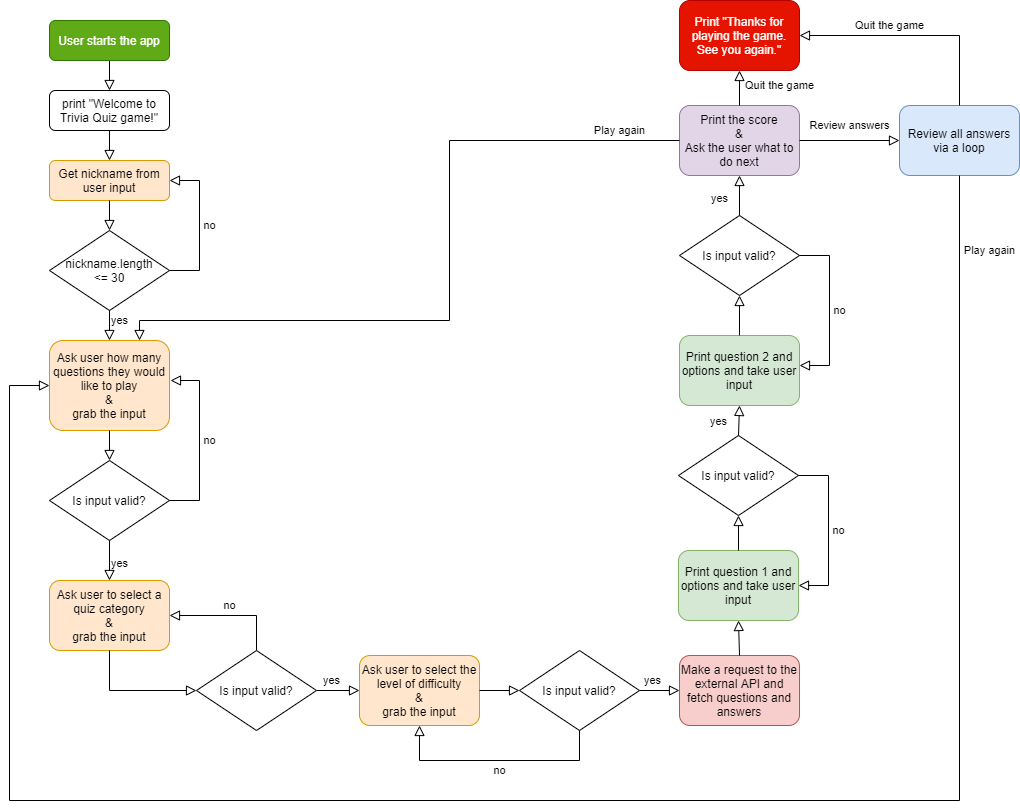

The diagram above was exported from draw.io. Its source (the exported page's mxGraphModel, read from the mxfile embedded in the PNG):
<mxGraphModel dx="1730" dy="965" grid="1" gridSize="10" guides="1" tooltips="1" connect="1" arrows="1" fold="1" page="1" pageScale="1" pageWidth="827" pageHeight="1169" math="0" shadow="0">
  <root>
    <mxCell id="WIyWlLk6GJQsqaUBKTNV-0" />
    <mxCell id="WIyWlLk6GJQsqaUBKTNV-1" parent="WIyWlLk6GJQsqaUBKTNV-0" />
    <mxCell id="chwuAdyM_KLsY3nG-N_c-43" value="" style="rounded=0;html=1;jettySize=auto;orthogonalLoop=1;fontSize=11;endArrow=block;endFill=0;endSize=8;strokeWidth=1;shadow=0;labelBackgroundColor=none;edgeStyle=orthogonalEdgeStyle;" parent="WIyWlLk6GJQsqaUBKTNV-1" source="chwuAdyM_KLsY3nG-N_c-44" target="chwuAdyM_KLsY3nG-N_c-45" edge="1">
      <mxGeometry relative="1" as="geometry">
        <mxPoint x="90" y="140" as="targetPoint" />
      </mxGeometry>
    </mxCell>
    <mxCell id="chwuAdyM_KLsY3nG-N_c-44" value="User starts the app" style="rounded=1;whiteSpace=wrap;html=1;fontSize=12;glass=0;strokeWidth=1;shadow=0;fillColor=#60a917;strokeColor=#2D7600;fontColor=#ffffff;" parent="WIyWlLk6GJQsqaUBKTNV-1" vertex="1">
      <mxGeometry x="80" y="60" width="120" height="40" as="geometry" />
    </mxCell>
    <mxCell id="chwuAdyM_KLsY3nG-N_c-45" value="print &quot;Welcome to Trivia Quiz game!&quot;" style="rounded=1;whiteSpace=wrap;html=1;fontSize=12;glass=0;strokeWidth=1;shadow=0;" parent="WIyWlLk6GJQsqaUBKTNV-1" vertex="1">
      <mxGeometry x="80" y="130" width="120" height="40" as="geometry" />
    </mxCell>
    <mxCell id="chwuAdyM_KLsY3nG-N_c-46" value="Get nickname from user input" style="rounded=1;whiteSpace=wrap;html=1;fontSize=12;glass=0;strokeWidth=1;shadow=0;fillColor=#ffe6cc;strokeColor=#d79b00;" parent="WIyWlLk6GJQsqaUBKTNV-1" vertex="1">
      <mxGeometry x="80" y="200" width="120" height="40" as="geometry" />
    </mxCell>
    <mxCell id="chwuAdyM_KLsY3nG-N_c-47" value="" style="rounded=0;html=1;jettySize=auto;orthogonalLoop=1;fontSize=11;endArrow=block;endFill=0;endSize=8;strokeWidth=1;shadow=0;labelBackgroundColor=none;edgeStyle=orthogonalEdgeStyle;exitX=0.5;exitY=1;exitDx=0;exitDy=0;entryX=0.5;entryY=0;entryDx=0;entryDy=0;" parent="WIyWlLk6GJQsqaUBKTNV-1" source="chwuAdyM_KLsY3nG-N_c-45" target="chwuAdyM_KLsY3nG-N_c-46" edge="1">
      <mxGeometry relative="1" as="geometry">
        <mxPoint x="150" y="180" as="sourcePoint" />
        <mxPoint x="140" y="210" as="targetPoint" />
      </mxGeometry>
    </mxCell>
    <mxCell id="chwuAdyM_KLsY3nG-N_c-48" value="nickname.length&lt;br&gt;&amp;lt;= 30" style="rhombus;whiteSpace=wrap;html=1;hachureGap=4;pointerEvents=0;" parent="WIyWlLk6GJQsqaUBKTNV-1" vertex="1">
      <mxGeometry x="80" y="270" width="120" height="80" as="geometry" />
    </mxCell>
    <mxCell id="chwuAdyM_KLsY3nG-N_c-49" value="" style="rounded=0;html=1;jettySize=auto;orthogonalLoop=1;fontSize=11;endArrow=block;endFill=0;endSize=8;strokeWidth=1;shadow=0;labelBackgroundColor=none;edgeStyle=orthogonalEdgeStyle;entryX=0.5;entryY=0;entryDx=0;entryDy=0;exitX=0.5;exitY=1;exitDx=0;exitDy=0;" parent="WIyWlLk6GJQsqaUBKTNV-1" source="chwuAdyM_KLsY3nG-N_c-46" target="chwuAdyM_KLsY3nG-N_c-48" edge="1">
      <mxGeometry relative="1" as="geometry">
        <mxPoint x="140" y="300" as="sourcePoint" />
        <mxPoint x="150" y="210" as="targetPoint" />
      </mxGeometry>
    </mxCell>
    <mxCell id="chwuAdyM_KLsY3nG-N_c-50" value="Ask user how many questions they would like to play&lt;br&gt;&amp;amp;&lt;br&gt;grab the input" style="rounded=1;whiteSpace=wrap;html=1;fontSize=12;glass=0;strokeWidth=1;shadow=0;fillColor=#ffe6cc;strokeColor=#d79b00;" parent="WIyWlLk6GJQsqaUBKTNV-1" vertex="1">
      <mxGeometry x="80" y="380" width="120" height="90" as="geometry" />
    </mxCell>
    <mxCell id="chwuAdyM_KLsY3nG-N_c-51" value="yes" style="rounded=0;html=1;jettySize=auto;orthogonalLoop=1;fontSize=11;endArrow=block;endFill=0;endSize=8;strokeWidth=1;shadow=0;labelBackgroundColor=none;edgeStyle=orthogonalEdgeStyle;exitX=0.5;exitY=1;exitDx=0;exitDy=0;" parent="WIyWlLk6GJQsqaUBKTNV-1" source="chwuAdyM_KLsY3nG-N_c-48" target="chwuAdyM_KLsY3nG-N_c-50" edge="1">
      <mxGeometry x="0.2014" y="10" relative="1" as="geometry">
        <mxPoint x="150" y="310" as="sourcePoint" />
        <mxPoint x="150" y="340" as="targetPoint" />
        <mxPoint as="offset" />
      </mxGeometry>
    </mxCell>
    <mxCell id="chwuAdyM_KLsY3nG-N_c-52" value="no" style="rounded=0;html=1;jettySize=auto;orthogonalLoop=1;fontSize=11;endArrow=block;endFill=0;endSize=8;strokeWidth=1;shadow=0;labelBackgroundColor=none;edgeStyle=orthogonalEdgeStyle;entryX=1;entryY=0.5;entryDx=0;entryDy=0;exitX=1;exitY=0.5;exitDx=0;exitDy=0;" parent="WIyWlLk6GJQsqaUBKTNV-1" source="chwuAdyM_KLsY3nG-N_c-48" target="chwuAdyM_KLsY3nG-N_c-46" edge="1">
      <mxGeometry x="0.0004" y="-10" relative="1" as="geometry">
        <mxPoint x="160" y="320" as="sourcePoint" />
        <mxPoint x="160" y="350" as="targetPoint" />
        <Array as="points">
          <mxPoint x="230" y="310" />
          <mxPoint x="230" y="220" />
        </Array>
        <mxPoint as="offset" />
      </mxGeometry>
    </mxCell>
    <mxCell id="chwuAdyM_KLsY3nG-N_c-53" value="Is input valid?" style="rhombus;whiteSpace=wrap;html=1;hachureGap=4;pointerEvents=0;" parent="WIyWlLk6GJQsqaUBKTNV-1" vertex="1">
      <mxGeometry x="80" y="500" width="120" height="80" as="geometry" />
    </mxCell>
    <mxCell id="chwuAdyM_KLsY3nG-N_c-54" value="" style="rounded=0;html=1;jettySize=auto;orthogonalLoop=1;fontSize=11;endArrow=block;endFill=0;endSize=8;strokeWidth=1;shadow=0;labelBackgroundColor=none;edgeStyle=orthogonalEdgeStyle;exitX=0.5;exitY=1;exitDx=0;exitDy=0;entryX=0.5;entryY=0;entryDx=0;entryDy=0;" parent="WIyWlLk6GJQsqaUBKTNV-1" source="chwuAdyM_KLsY3nG-N_c-50" target="chwuAdyM_KLsY3nG-N_c-53" edge="1">
      <mxGeometry relative="1" as="geometry">
        <mxPoint x="150" y="250" as="sourcePoint" />
        <mxPoint x="140" y="510" as="targetPoint" />
      </mxGeometry>
    </mxCell>
    <mxCell id="chwuAdyM_KLsY3nG-N_c-55" value="yes" style="rounded=0;html=1;jettySize=auto;orthogonalLoop=1;fontSize=11;endArrow=block;endFill=0;endSize=8;strokeWidth=1;shadow=0;labelBackgroundColor=none;edgeStyle=orthogonalEdgeStyle;entryX=0.5;entryY=0;entryDx=0;entryDy=0;" parent="WIyWlLk6GJQsqaUBKTNV-1" source="chwuAdyM_KLsY3nG-N_c-53" target="chwuAdyM_KLsY3nG-N_c-57" edge="1">
      <mxGeometry x="0.2014" y="10" relative="1" as="geometry">
        <mxPoint x="370" y="370" as="sourcePoint" />
        <mxPoint x="360" y="620" as="targetPoint" />
        <mxPoint as="offset" />
      </mxGeometry>
    </mxCell>
    <mxCell id="chwuAdyM_KLsY3nG-N_c-56" value="no" style="rounded=0;html=1;jettySize=auto;orthogonalLoop=1;fontSize=11;endArrow=block;endFill=0;endSize=8;strokeWidth=1;shadow=0;labelBackgroundColor=none;edgeStyle=orthogonalEdgeStyle;exitX=1;exitY=0.5;exitDx=0;exitDy=0;" parent="WIyWlLk6GJQsqaUBKTNV-1" source="chwuAdyM_KLsY3nG-N_c-53" edge="1">
      <mxGeometry x="0.0004" y="-10" relative="1" as="geometry">
        <mxPoint x="201" y="540" as="sourcePoint" />
        <mxPoint x="201" y="420" as="targetPoint" />
        <Array as="points">
          <mxPoint x="230" y="540" />
          <mxPoint x="230" y="420" />
        </Array>
        <mxPoint as="offset" />
      </mxGeometry>
    </mxCell>
    <mxCell id="chwuAdyM_KLsY3nG-N_c-57" value="Ask user to select a quiz category&lt;br&gt;&amp;amp;&lt;br&gt;grab the input" style="rounded=1;whiteSpace=wrap;html=1;fontSize=12;glass=0;strokeWidth=1;shadow=0;fillColor=#ffe6cc;strokeColor=#d79b00;" parent="WIyWlLk6GJQsqaUBKTNV-1" vertex="1">
      <mxGeometry x="80" y="620" width="120" height="70" as="geometry" />
    </mxCell>
    <mxCell id="chwuAdyM_KLsY3nG-N_c-58" value="Is input valid?" style="rhombus;whiteSpace=wrap;html=1;hachureGap=4;pointerEvents=0;" parent="WIyWlLk6GJQsqaUBKTNV-1" vertex="1">
      <mxGeometry x="227" y="690" width="120" height="80" as="geometry" />
    </mxCell>
    <mxCell id="chwuAdyM_KLsY3nG-N_c-59" value="" style="rounded=0;html=1;jettySize=auto;orthogonalLoop=1;fontSize=11;endArrow=block;endFill=0;endSize=8;strokeWidth=1;shadow=0;labelBackgroundColor=none;edgeStyle=orthogonalEdgeStyle;exitX=0.5;exitY=1;exitDx=0;exitDy=0;" parent="WIyWlLk6GJQsqaUBKTNV-1" source="chwuAdyM_KLsY3nG-N_c-57" target="chwuAdyM_KLsY3nG-N_c-58" edge="1">
      <mxGeometry relative="1" as="geometry">
        <mxPoint x="370" y="490" as="sourcePoint" />
        <mxPoint x="370" y="520" as="targetPoint" />
      </mxGeometry>
    </mxCell>
    <mxCell id="chwuAdyM_KLsY3nG-N_c-60" value="no" style="rounded=0;html=1;jettySize=auto;orthogonalLoop=1;fontSize=11;endArrow=block;endFill=0;endSize=8;strokeWidth=1;shadow=0;labelBackgroundColor=none;edgeStyle=orthogonalEdgeStyle;entryX=1;entryY=0.5;entryDx=0;entryDy=0;exitX=0.5;exitY=0;exitDx=0;exitDy=0;" parent="WIyWlLk6GJQsqaUBKTNV-1" source="chwuAdyM_KLsY3nG-N_c-58" target="chwuAdyM_KLsY3nG-N_c-57" edge="1">
      <mxGeometry x="0.0004" y="-10" relative="1" as="geometry">
        <mxPoint x="370" y="670" as="sourcePoint" />
        <mxPoint x="421" y="650" as="targetPoint" />
        <Array as="points">
          <mxPoint x="287" y="655" />
        </Array>
        <mxPoint as="offset" />
      </mxGeometry>
    </mxCell>
    <mxCell id="chwuAdyM_KLsY3nG-N_c-61" value="Ask user to select the level of difficulty&lt;br&gt;&amp;amp;&lt;br&gt;grab the input" style="rounded=1;whiteSpace=wrap;html=1;fontSize=12;glass=0;strokeWidth=1;shadow=0;fillColor=#ffe6cc;strokeColor=#d79b00;" parent="WIyWlLk6GJQsqaUBKTNV-1" vertex="1">
      <mxGeometry x="390" y="695" width="120" height="70" as="geometry" />
    </mxCell>
    <mxCell id="chwuAdyM_KLsY3nG-N_c-62" value="yes" style="rounded=0;html=1;jettySize=auto;orthogonalLoop=1;fontSize=11;endArrow=block;endFill=0;endSize=8;strokeWidth=1;shadow=0;labelBackgroundColor=none;edgeStyle=orthogonalEdgeStyle;exitX=1;exitY=0.5;exitDx=0;exitDy=0;entryX=0;entryY=0.5;entryDx=0;entryDy=0;" parent="WIyWlLk6GJQsqaUBKTNV-1" source="chwuAdyM_KLsY3nG-N_c-58" target="chwuAdyM_KLsY3nG-N_c-61" edge="1">
      <mxGeometry x="-0.3333" y="10" relative="1" as="geometry">
        <mxPoint x="370" y="700" as="sourcePoint" />
        <mxPoint x="360" y="820" as="targetPoint" />
        <mxPoint as="offset" />
      </mxGeometry>
    </mxCell>
    <mxCell id="chwuAdyM_KLsY3nG-N_c-63" value="Is input valid?" style="rhombus;whiteSpace=wrap;html=1;hachureGap=4;pointerEvents=0;" parent="WIyWlLk6GJQsqaUBKTNV-1" vertex="1">
      <mxGeometry x="550" y="690" width="120" height="80" as="geometry" />
    </mxCell>
    <mxCell id="chwuAdyM_KLsY3nG-N_c-65" value="Make a request to the external API and fetch questions and answers" style="rounded=1;whiteSpace=wrap;html=1;fontSize=12;glass=0;strokeWidth=1;shadow=0;fillColor=#f8cecc;strokeColor=#b85450;" parent="WIyWlLk6GJQsqaUBKTNV-1" vertex="1">
      <mxGeometry x="710" y="695" width="120" height="70" as="geometry" />
    </mxCell>
    <mxCell id="chwuAdyM_KLsY3nG-N_c-66" value="yes" style="rounded=0;html=1;jettySize=auto;orthogonalLoop=1;fontSize=11;endArrow=block;endFill=0;endSize=8;strokeWidth=1;shadow=0;labelBackgroundColor=none;edgeStyle=orthogonalEdgeStyle;exitX=1;exitY=0.5;exitDx=0;exitDy=0;entryX=0;entryY=0.5;entryDx=0;entryDy=0;" parent="WIyWlLk6GJQsqaUBKTNV-1" source="chwuAdyM_KLsY3nG-N_c-63" target="chwuAdyM_KLsY3nG-N_c-65" edge="1">
      <mxGeometry x="-0.3333" y="10" relative="1" as="geometry">
        <mxPoint x="710.0000000000005" y="820" as="sourcePoint" />
        <mxPoint x="680" y="780" as="targetPoint" />
        <mxPoint as="offset" />
        <Array as="points" />
      </mxGeometry>
    </mxCell>
    <mxCell id="chwuAdyM_KLsY3nG-N_c-67" value="no" style="rounded=0;html=1;jettySize=auto;orthogonalLoop=1;fontSize=11;endArrow=block;endFill=0;endSize=8;strokeWidth=1;shadow=0;labelBackgroundColor=none;edgeStyle=orthogonalEdgeStyle;entryX=0.5;entryY=1;entryDx=0;entryDy=0;exitX=0.5;exitY=1;exitDx=0;exitDy=0;" parent="WIyWlLk6GJQsqaUBKTNV-1" source="chwuAdyM_KLsY3nG-N_c-63" target="chwuAdyM_KLsY3nG-N_c-61" edge="1">
      <mxGeometry x="-0.0155" y="10" relative="1" as="geometry">
        <mxPoint x="-310" y="980" as="sourcePoint" />
        <mxPoint x="-310" y="875" as="targetPoint" />
        <Array as="points">
          <mxPoint x="610" y="800" />
          <mxPoint x="450" y="800" />
        </Array>
        <mxPoint as="offset" />
      </mxGeometry>
    </mxCell>
    <mxCell id="chwuAdyM_KLsY3nG-N_c-68" value="Print question 1 and options and take user input" style="rounded=1;whiteSpace=wrap;html=1;fontSize=12;glass=0;strokeWidth=1;shadow=0;fillColor=#d5e8d4;strokeColor=#82b366;" parent="WIyWlLk6GJQsqaUBKTNV-1" vertex="1">
      <mxGeometry x="709" y="590" width="120" height="70" as="geometry" />
    </mxCell>
    <mxCell id="chwuAdyM_KLsY3nG-N_c-69" value="" style="rounded=0;html=1;jettySize=auto;orthogonalLoop=1;fontSize=11;endArrow=block;endFill=0;endSize=8;strokeWidth=1;shadow=0;labelBackgroundColor=none;edgeStyle=orthogonalEdgeStyle;entryX=0.5;entryY=1;entryDx=0;entryDy=0;exitX=0.5;exitY=0;exitDx=0;exitDy=0;" parent="WIyWlLk6GJQsqaUBKTNV-1" source="chwuAdyM_KLsY3nG-N_c-65" target="chwuAdyM_KLsY3nG-N_c-68" edge="1">
      <mxGeometry relative="1" as="geometry">
        <mxPoint x="710" y="725" as="sourcePoint" />
        <mxPoint x="-260" y="1145" as="targetPoint" />
      </mxGeometry>
    </mxCell>
    <mxCell id="chwuAdyM_KLsY3nG-N_c-70" value="Is input valid?" style="rhombus;whiteSpace=wrap;html=1;hachureGap=4;pointerEvents=0;" parent="WIyWlLk6GJQsqaUBKTNV-1" vertex="1">
      <mxGeometry x="709" y="475" width="120" height="80" as="geometry" />
    </mxCell>
    <mxCell id="chwuAdyM_KLsY3nG-N_c-71" value="" style="rounded=0;html=1;jettySize=auto;orthogonalLoop=1;fontSize=11;endArrow=block;endFill=0;endSize=8;strokeWidth=1;shadow=0;labelBackgroundColor=none;edgeStyle=orthogonalEdgeStyle;entryX=0.5;entryY=1;entryDx=0;entryDy=0;" parent="WIyWlLk6GJQsqaUBKTNV-1" target="chwuAdyM_KLsY3nG-N_c-70" edge="1">
      <mxGeometry relative="1" as="geometry">
        <mxPoint x="769" y="590" as="sourcePoint" />
        <mxPoint x="779.0000000000005" y="670" as="targetPoint" />
      </mxGeometry>
    </mxCell>
    <mxCell id="chwuAdyM_KLsY3nG-N_c-72" value="Print question 2 and options and take user input" style="rounded=1;whiteSpace=wrap;html=1;fontSize=12;glass=0;strokeWidth=1;shadow=0;fillColor=#d5e8d4;strokeColor=#82b366;" parent="WIyWlLk6GJQsqaUBKTNV-1" vertex="1">
      <mxGeometry x="710" y="375" width="120" height="70" as="geometry" />
    </mxCell>
    <mxCell id="chwuAdyM_KLsY3nG-N_c-73" value="yes" style="rounded=0;html=1;jettySize=auto;orthogonalLoop=1;fontSize=11;endArrow=block;endFill=0;endSize=8;strokeWidth=1;shadow=0;labelBackgroundColor=none;edgeStyle=orthogonalEdgeStyle;entryX=0.5;entryY=1;entryDx=0;entryDy=0;exitX=0.5;exitY=0;exitDx=0;exitDy=0;" parent="WIyWlLk6GJQsqaUBKTNV-1" source="chwuAdyM_KLsY3nG-N_c-70" target="chwuAdyM_KLsY3nG-N_c-72" edge="1">
      <mxGeometry x="-0.1429" y="20" relative="1" as="geometry">
        <mxPoint x="659" y="475" as="sourcePoint" />
        <mxPoint x="429" y="615" as="targetPoint" />
        <mxPoint as="offset" />
      </mxGeometry>
    </mxCell>
    <mxCell id="chwuAdyM_KLsY3nG-N_c-74" value="no" style="rounded=0;html=1;jettySize=auto;orthogonalLoop=1;fontSize=11;endArrow=block;endFill=0;endSize=8;strokeWidth=1;shadow=0;labelBackgroundColor=none;edgeStyle=orthogonalEdgeStyle;entryX=1;entryY=0.5;entryDx=0;entryDy=0;exitX=1;exitY=0.5;exitDx=0;exitDy=0;" parent="WIyWlLk6GJQsqaUBKTNV-1" source="chwuAdyM_KLsY3nG-N_c-70" target="chwuAdyM_KLsY3nG-N_c-68" edge="1">
      <mxGeometry y="10" relative="1" as="geometry">
        <mxPoint x="959" y="660.0000000000002" as="sourcePoint" />
        <mxPoint x="959" y="555" as="targetPoint" />
        <Array as="points">
          <mxPoint x="859" y="515" />
          <mxPoint x="859" y="625" />
        </Array>
        <mxPoint as="offset" />
      </mxGeometry>
    </mxCell>
    <mxCell id="chwuAdyM_KLsY3nG-N_c-75" value="Is input valid?" style="rhombus;whiteSpace=wrap;html=1;hachureGap=4;pointerEvents=0;" parent="WIyWlLk6GJQsqaUBKTNV-1" vertex="1">
      <mxGeometry x="710" y="255" width="120" height="80" as="geometry" />
    </mxCell>
    <mxCell id="chwuAdyM_KLsY3nG-N_c-76" value="yes" style="rounded=0;html=1;jettySize=auto;orthogonalLoop=1;fontSize=11;endArrow=block;endFill=0;endSize=8;strokeWidth=1;shadow=0;labelBackgroundColor=none;edgeStyle=orthogonalEdgeStyle;entryX=0.5;entryY=1;entryDx=0;entryDy=0;" parent="WIyWlLk6GJQsqaUBKTNV-1" target="chwuAdyM_KLsY3nG-N_c-78" edge="1">
      <mxGeometry x="-0.1429" y="20" relative="1" as="geometry">
        <mxPoint x="770" y="255" as="sourcePoint" />
        <mxPoint x="770" y="218" as="targetPoint" />
        <mxPoint as="offset" />
      </mxGeometry>
    </mxCell>
    <mxCell id="chwuAdyM_KLsY3nG-N_c-77" value="no" style="rounded=0;html=1;jettySize=auto;orthogonalLoop=1;fontSize=11;endArrow=block;endFill=0;endSize=8;strokeWidth=1;shadow=0;labelBackgroundColor=none;edgeStyle=orthogonalEdgeStyle;entryX=1;entryY=0.5;entryDx=0;entryDy=0;exitX=1;exitY=0.5;exitDx=0;exitDy=0;" parent="WIyWlLk6GJQsqaUBKTNV-1" edge="1">
      <mxGeometry y="10" relative="1" as="geometry">
        <mxPoint x="830" y="295" as="sourcePoint" />
        <mxPoint x="830" y="405" as="targetPoint" />
        <Array as="points">
          <mxPoint x="860" y="295" />
          <mxPoint x="860" y="405" />
        </Array>
        <mxPoint as="offset" />
      </mxGeometry>
    </mxCell>
    <mxCell id="chwuAdyM_KLsY3nG-N_c-78" value="Print the score&lt;br&gt;&amp;amp;&lt;br&gt;Ask the user what to do next" style="rounded=1;whiteSpace=wrap;html=1;fontSize=12;glass=0;strokeWidth=1;shadow=0;fillColor=#e1d5e7;strokeColor=#9673a6;" parent="WIyWlLk6GJQsqaUBKTNV-1" vertex="1">
      <mxGeometry x="710" y="145" width="120" height="70" as="geometry" />
    </mxCell>
    <mxCell id="chwuAdyM_KLsY3nG-N_c-79" value="" style="rounded=0;html=1;jettySize=auto;orthogonalLoop=1;fontSize=11;endArrow=block;endFill=0;endSize=8;strokeWidth=1;shadow=0;labelBackgroundColor=none;edgeStyle=orthogonalEdgeStyle;exitX=0.5;exitY=0;exitDx=0;exitDy=0;" parent="WIyWlLk6GJQsqaUBKTNV-1" source="chwuAdyM_KLsY3nG-N_c-72" edge="1">
      <mxGeometry relative="1" as="geometry">
        <mxPoint x="540" y="175" as="sourcePoint" />
        <mxPoint x="770" y="335" as="targetPoint" />
      </mxGeometry>
    </mxCell>
    <mxCell id="chwuAdyM_KLsY3nG-N_c-80" value="Print &quot;Thanks for playing the game. See you again.&quot;" style="rounded=1;whiteSpace=wrap;html=1;fontSize=12;glass=0;strokeWidth=1;shadow=0;fillColor=#e51400;strokeColor=#B20000;fontColor=#ffffff;" parent="WIyWlLk6GJQsqaUBKTNV-1" vertex="1">
      <mxGeometry x="710" y="40" width="120" height="70" as="geometry" />
    </mxCell>
    <mxCell id="chwuAdyM_KLsY3nG-N_c-81" value="Quit the game" style="rounded=0;html=1;jettySize=auto;orthogonalLoop=1;fontSize=11;endArrow=block;endFill=0;endSize=8;strokeWidth=1;shadow=0;labelBackgroundColor=none;edgeStyle=orthogonalEdgeStyle;exitX=0.5;exitY=0;exitDx=0;exitDy=0;entryX=0.5;entryY=1;entryDx=0;entryDy=0;" parent="WIyWlLk6GJQsqaUBKTNV-1" source="chwuAdyM_KLsY3nG-N_c-78" target="chwuAdyM_KLsY3nG-N_c-80" edge="1">
      <mxGeometry x="0.1429" y="-40" relative="1" as="geometry">
        <mxPoint x="780" y="385" as="sourcePoint" />
        <mxPoint x="780" y="345" as="targetPoint" />
        <mxPoint as="offset" />
      </mxGeometry>
    </mxCell>
    <mxCell id="chwuAdyM_KLsY3nG-N_c-82" value="Play again" style="rounded=0;html=1;jettySize=auto;orthogonalLoop=1;fontSize=11;endArrow=block;endFill=0;endSize=8;strokeWidth=1;shadow=0;labelBackgroundColor=none;edgeStyle=orthogonalEdgeStyle;entryX=0.75;entryY=0;entryDx=0;entryDy=0;exitX=0;exitY=0.5;exitDx=0;exitDy=0;" parent="WIyWlLk6GJQsqaUBKTNV-1" source="chwuAdyM_KLsY3nG-N_c-78" target="chwuAdyM_KLsY3nG-N_c-50" edge="1">
      <mxGeometry x="-0.8378" y="-10" relative="1" as="geometry">
        <mxPoint x="510" y="540" as="sourcePoint" />
        <mxPoint x="-430" y="440" as="targetPoint" />
        <Array as="points">
          <mxPoint x="480" y="180" />
          <mxPoint x="480" y="360" />
          <mxPoint x="170" y="360" />
        </Array>
        <mxPoint as="offset" />
      </mxGeometry>
    </mxCell>
    <mxCell id="chwuAdyM_KLsY3nG-N_c-83" value="Review all answers via a loop" style="rounded=1;whiteSpace=wrap;html=1;fontSize=12;glass=0;strokeWidth=1;shadow=0;fillColor=#dae8fc;strokeColor=#6c8ebf;" parent="WIyWlLk6GJQsqaUBKTNV-1" vertex="1">
      <mxGeometry x="930" y="145" width="120" height="70" as="geometry" />
    </mxCell>
    <mxCell id="chwuAdyM_KLsY3nG-N_c-84" value="Review answers" style="rounded=0;html=1;jettySize=auto;orthogonalLoop=1;fontSize=11;endArrow=block;endFill=0;endSize=8;strokeWidth=1;shadow=0;labelBackgroundColor=none;edgeStyle=orthogonalEdgeStyle;exitX=1;exitY=0.5;exitDx=0;exitDy=0;entryX=0;entryY=0.5;entryDx=0;entryDy=0;" parent="WIyWlLk6GJQsqaUBKTNV-1" source="chwuAdyM_KLsY3nG-N_c-78" target="chwuAdyM_KLsY3nG-N_c-83" edge="1">
      <mxGeometry y="15" relative="1" as="geometry">
        <mxPoint x="950" y="545" as="sourcePoint" />
        <mxPoint x="870" y="215" as="targetPoint" />
        <mxPoint as="offset" />
      </mxGeometry>
    </mxCell>
    <mxCell id="chwuAdyM_KLsY3nG-N_c-85" value="Quit the game" style="rounded=0;html=1;jettySize=auto;orthogonalLoop=1;fontSize=11;endArrow=block;endFill=0;endSize=8;strokeWidth=1;shadow=0;labelBackgroundColor=none;edgeStyle=orthogonalEdgeStyle;exitX=0.5;exitY=0;exitDx=0;exitDy=0;entryX=1;entryY=0.5;entryDx=0;entryDy=0;" parent="WIyWlLk6GJQsqaUBKTNV-1" source="chwuAdyM_KLsY3nG-N_c-83" target="chwuAdyM_KLsY3nG-N_c-80" edge="1">
      <mxGeometry x="0.2174" y="-10" relative="1" as="geometry">
        <mxPoint x="780" y="155" as="sourcePoint" />
        <mxPoint x="780" y="120" as="targetPoint" />
        <mxPoint as="offset" />
      </mxGeometry>
    </mxCell>
    <mxCell id="chwuAdyM_KLsY3nG-N_c-86" value="Play again" style="rounded=0;html=1;jettySize=auto;orthogonalLoop=1;fontSize=11;endArrow=block;endFill=0;endSize=8;strokeWidth=1;shadow=0;labelBackgroundColor=none;edgeStyle=orthogonalEdgeStyle;entryX=0;entryY=0.5;entryDx=0;entryDy=0;exitX=0.5;exitY=1;exitDx=0;exitDy=0;" parent="WIyWlLk6GJQsqaUBKTNV-1" source="chwuAdyM_KLsY3nG-N_c-83" target="chwuAdyM_KLsY3nG-N_c-50" edge="1">
      <mxGeometry x="-0.9261" y="30" relative="1" as="geometry">
        <mxPoint x="550" y="205" as="sourcePoint" />
        <mxPoint x="400" y="399.9999999999999" as="targetPoint" />
        <Array as="points">
          <mxPoint x="990" y="840" />
          <mxPoint x="40" y="840" />
          <mxPoint x="40" y="425" />
        </Array>
        <mxPoint as="offset" />
      </mxGeometry>
    </mxCell>
    <mxCell id="chwuAdyM_KLsY3nG-N_c-87" value="" style="rounded=0;html=1;jettySize=auto;orthogonalLoop=1;fontSize=11;endArrow=block;endFill=0;endSize=8;strokeWidth=1;shadow=0;labelBackgroundColor=none;edgeStyle=orthogonalEdgeStyle;exitX=1;exitY=0.5;exitDx=0;exitDy=0;entryX=0;entryY=0.5;entryDx=0;entryDy=0;" parent="WIyWlLk6GJQsqaUBKTNV-1" source="chwuAdyM_KLsY3nG-N_c-61" target="chwuAdyM_KLsY3nG-N_c-63" edge="1">
      <mxGeometry relative="1" as="geometry">
        <mxPoint x="150" y="700" as="sourcePoint" />
        <mxPoint x="237.05172413793116" y="740.0344827586207" as="targetPoint" />
      </mxGeometry>
    </mxCell>
  </root>
</mxGraphModel>